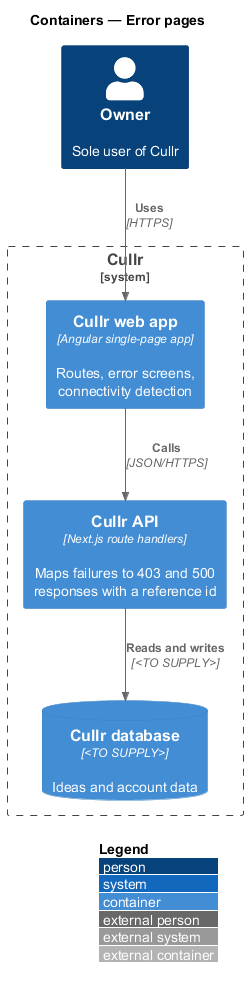

The diagram above was rendered by PlantUML. Its source (embedded in the PNG):
@startuml
!include <C4/C4_Container>
LAYOUT_WITH_LEGEND()
title Containers — Error pages

Person(owner, "Owner", "Sole user of Cullr")
System_Boundary(cullr, "Cullr") {
  Container(spa, "Cullr web app", "Angular single-page app", "Routes, error screens, connectivity detection")
  Container(api, "Cullr API", "Next.js route handlers", "Maps failures to 403 and 500 responses with a reference id")
  ContainerDb(db, "Cullr database", "<TO SUPPLY>", "Ideas and account data")
}
Rel(owner, spa, "Uses", "HTTPS")
Rel(spa, api, "Calls", "JSON/HTTPS")
Rel(api, db, "Reads and writes", "<TO SUPPLY>")
@enduml